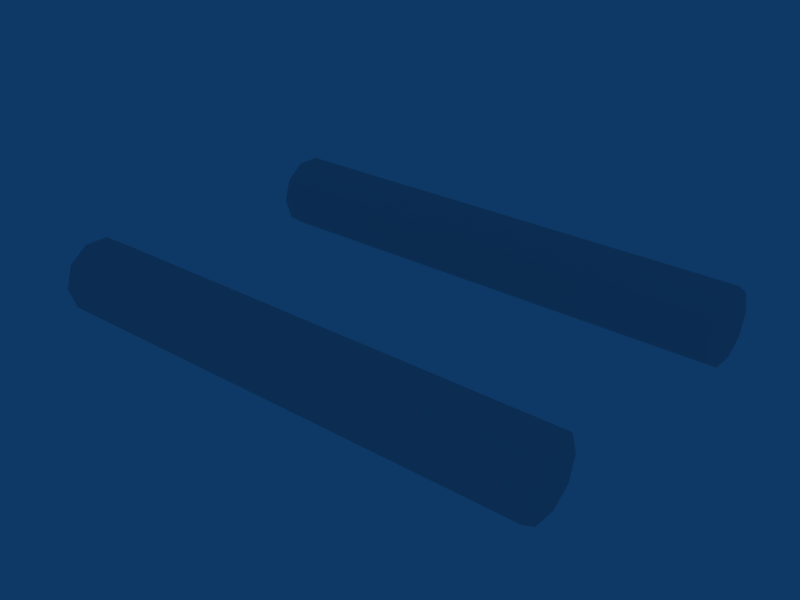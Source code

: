 # Source: p_tube_2.blend  (saved by Blender 2.49.0; exported with 4.5.12 LTS)
import bpy
from mathutils import Matrix  # noqa: F401  (used for matrix-valued properties, if any)

bpy.ops.wm.read_factory_settings(use_empty=True)
scene = bpy.context.scene
scene.name = 'Scene'

# ---- collections
col_collection_1 = bpy.data.collections.new('Collection 1'); scene.collection.children.link(col_collection_1)

# ---- world
world_world = bpy.data.worlds.new('World'); scene.world = world_world
world_world.color = (0.05656, 0.2208, 0.4)
world_world.use_sun_shadow = False
world_world.sun_shadow_jitter_overblur = 0.0
world_world.cycles.sampling_method = 'MANUAL'
world_world.cycles.sample_map_resolution = 256

# ---- meshes
me_cylinder = bpy.data.meshes.new('Cylinder')
me_cylinder.from_pydata([(4.582, 0.5944, -6.718), (4.777, 0.008185, -6.718), (4.591, -0.5811, -6.718), (4.094, -0.9485, -6.718), (3.476, -0.9536, -6.718), (2.973, -0.5944, -6.718), (2.778, -0.008185, -6.718), (2.964, 0.5811, -6.718), (3.461, 0.9485, -6.718), (4.079, 0.9536, -6.718), (4.582, 0.5944, 6.718), (4.777, 0.008183, 6.718), (4.591, -0.5811, 6.718), (4.094, -0.9485, 6.718), (3.476, -0.9536, 6.718), (2.973, -0.5944, 6.718), (2.778, -0.008182, 6.718), (2.964, 0.5811, 6.718), (3.461, 0.9485, 6.718), (4.079, 0.9536, 6.718), (3.777, 2.52e-07, -6.718), (3.777, -2.481e-07, 6.718), (-3.829, -2.481e-07, 6.718), (-3.829, 2.52e-07, -6.718), (-3.528, 0.9536, 6.718), (-4.146, 0.9485, 6.718), (-4.643, 0.5811, 6.718), (-4.829, -0.008182, 6.718), (-4.633, -0.5944, 6.718), (-4.13, -0.9536, 6.718), (-3.512, -0.9485, 6.718), (-3.015, -0.5811, 6.718), (-2.829, 0.008183, 6.718), (-3.025, 0.5944, 6.718), (-3.528, 0.9536, -6.718), (-4.146, 0.9485, -6.718), (-4.643, 0.5811, -6.718), (-4.829, -0.008185, -6.718), (-4.633, -0.5944, -6.718), (-4.13, -0.9536, -6.718), (-3.512, -0.9485, -6.718), (-3.015, -0.5811, -6.718), (-2.829, 0.008185, -6.718), (-3.025, 0.5944, -6.718)], [], [(20, 0, 1), (21, 11, 10), (20, 1, 2), (21, 12, 11), (20, 2, 3), (21, 13, 12), (20, 3, 4), (21, 14, 13), (20, 4, 5), (21, 15, 14), (20, 5, 6), (21, 16, 15), (20, 6, 7), (21, 17, 16), (20, 7, 8), (21, 18, 17), (20, 8, 9), (21, 19, 18), (9, 0, 20), (21, 10, 19), (0, 10, 11, 1), (1, 11, 12, 2), (2, 12, 13, 3), (3, 13, 14, 4), (4, 14, 15, 5), (5, 15, 16, 6), (6, 16, 17, 7), (7, 17, 18, 8), (8, 18, 19, 9), (10, 0, 9, 19), (33, 43, 34, 24), (35, 25, 24, 34), (36, 26, 25, 35), (37, 27, 26, 36), (38, 28, 27, 37), (39, 29, 28, 38), (40, 30, 29, 39), (41, 31, 30, 40), (42, 32, 31, 41), (43, 33, 32, 42), (22, 33, 24), (34, 43, 23), (22, 24, 25), (23, 35, 34), (22, 25, 26), (23, 36, 35), (22, 26, 27), (23, 37, 36), (22, 27, 28), (23, 38, 37), (22, 28, 29), (23, 39, 38), (22, 29, 30), (23, 40, 39), (22, 30, 31), (23, 41, 40), (22, 31, 32), (23, 42, 41), (22, 32, 33), (23, 43, 42)])
_uv = me_cylinder.uv_layers.new(name='UVTex')
_uv.uv.foreach_set('vector', [0.4856, 0.0005813, 0.6141, 0.0005813, 0.4873, 0.0005813, 0.4856, 0.9994, 0.4873, 0.9994, 0.6141, 0.9994, 0.4856, 0.0005813, 0.4873, 0.0005813, 0.3601, 0.0005813, 0.4856, 0.9994, 0.3601, 0.9994, 0.4873, 0.9994, 0.4856, 0.0005813, 0.3601, 0.0005813, 0.2622, 0.0005813, 0.4856, 0.9994, 0.2622, 0.9994, 0.3601, 0.9994, 0.4856, 0.0005813, 0.2622, 0.0005813, 0.23, 0.0005813, 0.4856, 0.9994, 0.23, 0.9994, 0.2622, 0.9994, 0.4856, 0.0005813, 0.23, 0.0005813, 0.3041, 0.0005813, 0.4856, 0.9994, 0.3041, 0.9994, 0.23, 0.9994, 0.4856, 0.0005813, 0.3041, 0.0005813, 0.4829, 0.0005813, 0.4856, 0.9994, 0.4829, 0.9994, 0.3041, 0.9994, 0.4856, 0.0005813, 0.4829, 0.0005813, 0.6636, 0.0005813, 0.4856, 0.9994, 0.6636, 0.9994, 0.4829, 0.9994, 0.4856, 0.0005813, 0.6636, 0.0005813, 0.7407, 0.0005813, 0.4856, 0.9994, 0.7407, 0.9994, 0.6636, 0.9994, 0.4856, 0.0005813, 0.7407, 0.0005813, 0.7109, 0.0005813, 0.4856, 0.9994, 0.7109, 0.9994, 0.7407, 0.9994, 0.7109, 0.0005813, 0.6141, 0.0005813, 0.4856, 0.0005813, 0.4856, 0.9994, 0.6141, 0.9994, 0.7109, 0.9994, 0.6141, 0.0005813, 0.6141, 0.9994, 0.4873, 0.9994, 0.4873, 0.0005813, 0.4873, 0.0005813, 0.4873, 0.9994, 0.3601, 0.9994, 0.3601, 0.0005813, 0.3601, 0.0005813, 0.3601, 0.9994, 0.2622, 0.9994, 0.2622, 0.0005813, 0.2622, 0.0005813, 0.2622, 0.9994, 0.23, 0.9994, 0.23, 0.0005813, 0.23, 0.0005813, 0.23, 0.9994, 0.3041, 0.9994, 0.3041, 0.0005813, 0.3041, 0.0005813, 0.3041, 0.9994, 0.4829, 0.9994, 0.4829, 0.0005813, 0.4829, 0.0005813, 0.4829, 0.9994, 0.6636, 0.9994, 0.6636, 0.0005813, 0.6636, 0.0005813, 0.6636, 0.9994, 0.7407, 0.9994, 0.7407, 0.0005813, 0.7407, 0.0005813, 0.7407, 0.9994, 0.7109, 0.9994, 0.7109, 0.0005813, 0.6141, 0.9994, 0.6141, 0.0005813, 0.7109, 0.0005813, 0.7109, 0.9994, 0.2958, 0.9994, 0.2958, 0.0005813, 0.2215, 0.0005813, 0.2215, 0.9994, 0.254, 0.0005813, 0.254, 0.9994, 0.2215, 0.9994, 0.2215, 0.0005813, 0.3525, 0.0005814, 0.3525, 0.9994, 0.254, 0.9994, 0.254, 0.0005813, 0.4803, 0.0005814, 0.4803, 0.9994, 0.3525, 0.9994, 0.3525, 0.0005814, 0.6077, 0.0005814, 0.6077, 0.9994, 0.4803, 0.9994, 0.4803, 0.0005814, 0.705, 0.0005813, 0.705, 0.9994, 0.6077, 0.9994, 0.6077, 0.0005814, 0.7352, 0.0005813, 0.7352, 0.9994, 0.705, 0.9994, 0.705, 0.0005813, 0.6577, 0.0005813, 0.6577, 0.9994, 0.7352, 0.9994, 0.7352, 0.0005813, 0.4759, 0.0005813, 0.4759, 0.9994, 0.6577, 0.9994, 0.6577, 0.0005813, 0.2958, 0.0005813, 0.2958, 0.9994, 0.4759, 0.9994, 0.4759, 0.0005813, 0.4785, 0.9994, 0.2958, 0.9994, 0.2215, 0.9994, 0.2215, 0.0005813, 0.2958, 0.0005813, 0.4785, 0.0005813, 0.4785, 0.9994, 0.2215, 0.9994, 0.254, 0.9994, 0.4785, 0.0005813, 0.254, 0.0005813, 0.2215, 0.0005813, 0.4785, 0.9994, 0.254, 0.9994, 0.3525, 0.9994, 0.4785, 0.0005813, 0.3525, 0.0005814, 0.254, 0.0005813, 0.4785, 0.9994, 0.3525, 0.9994, 0.4803, 0.9994, 0.4785, 0.0005813, 0.4803, 0.0005814, 0.3525, 0.0005814, 0.4785, 0.9994, 0.4803, 0.9994, 0.6077, 0.9994, 0.4785, 0.0005813, 0.6077, 0.0005814, 0.4803, 0.0005814, 0.4785, 0.9994, 0.6077, 0.9994, 0.705, 0.9994, 0.4785, 0.0005813, 0.705, 0.0005813, 0.6077, 0.0005814, 0.4785, 0.9994, 0.705, 0.9994, 0.7352, 0.9994, 0.4785, 0.0005813, 0.7352, 0.0005813, 0.705, 0.0005813, 0.4785, 0.9994, 0.7352, 0.9994, 0.6577, 0.9994, 0.4785, 0.0005813, 0.6577, 0.0005813, 0.7352, 0.0005813, 0.4785, 0.9994, 0.6577, 0.9994, 0.4759, 0.9994, 0.4785, 0.0005813, 0.4759, 0.0005813, 0.6577, 0.0005813, 0.4785, 0.9994, 0.4759, 0.9994, 0.2958, 0.9994, 0.4785, 0.0005813, 0.2958, 0.0005813, 0.4759, 0.0005813])
me_cylinder.use_remesh_preserve_volume = False
me_cylinder.use_remesh_preserve_attributes = False
me_cylinder.use_mirror_vertex_groups = False
me_cylinder.update()

# ---- objects
ob_cylinder = bpy.data.objects.new('Cylinder', me_cylinder)

# ---- transforms, parenting, visibility, modifiers, constraints
ob_cylinder.location = (0.0, 0.0, 0.0)
ob_cylinder.rotation_euler = (-1.571, -2.22e-16, -1.571)
ob_cylinder.scale = (0.1487, 0.1487, 0.1487)
ob_cylinder.lock_rotations_4d = False
ob_cylinder.empty_display_type = 'ARROWS'
ob_cylinder.lineart.crease_threshold = 0.0

# ---- collection membership
col_collection_1.objects.link(ob_cylinder)

# ---- scene / render settings (as saved in the file)
scene.frame_start = 1; scene.frame_end = 150; scene.frame_set(1)
scene.render.engine = 'BLENDER_EEVEE_NEXT'
scene.render.image_settings.file_format = 'JPEG'
scene.render.image_settings.color_mode = 'RGB'
scene.render.image_settings.compression = 90
scene.render.resolution_x = 800
scene.render.resolution_y = 600
scene.render.pixel_aspect_x = 100.0
scene.render.pixel_aspect_y = 100.0
scene.render.fps = 25
scene.render.dither_intensity = 0.0
scene.render.use_compositing = False
scene.render.use_sequencer = False
scene.render.bake_margin = 2
scene.render.bake_bias = 0.0
scene.render.use_stamp_time = False
scene.render.use_stamp_date = False
scene.render.use_stamp_frame = False
scene.render.use_stamp_camera = False
scene.render.use_stamp_scene = False
scene.render.use_stamp_filename = False
scene.render.use_stamp_render_time = False
scene.render.stamp_font_size = 0
scene.cycles.use_denoising = False
scene.cycles.samples = 10
scene.cycles.sampling_pattern = 'TABULATED_SOBOL'
scene.cycles.light_sampling_threshold = 0.0
scene.cycles.use_adaptive_sampling = False
scene.cycles.use_light_tree = False
scene.cycles.blur_glossy = 0.0
scene.cycles.volume_bounces = 1
scene.cycles.pixel_filter_type = 'GAUSSIAN'
scene.cycles.sample_clamp_indirect = 0.0
scene.view_settings.view_transform = 'Raw'
bpy.context.view_layer.update()

# ---- added for rendering (the .blend has no active camera): camera
cam_auto = bpy.data.cameras.new('AutoCamera')
cam_auto.lens = 50.0
cam_auto.sensor_width = 36.0
cam_auto.clip_end = 1000.0
ob_auto_camera = bpy.data.objects.new('AutoCamera', cam_auto)
scene.collection.objects.link(ob_auto_camera)
ob_auto_camera.location = (2.28719, -2.7408, 1.82975)
ob_auto_camera.rotation_euler = (1.09748, -7.21219e-08, 0.694738)
scene.camera = ob_auto_camera
bpy.context.view_layer.update()

